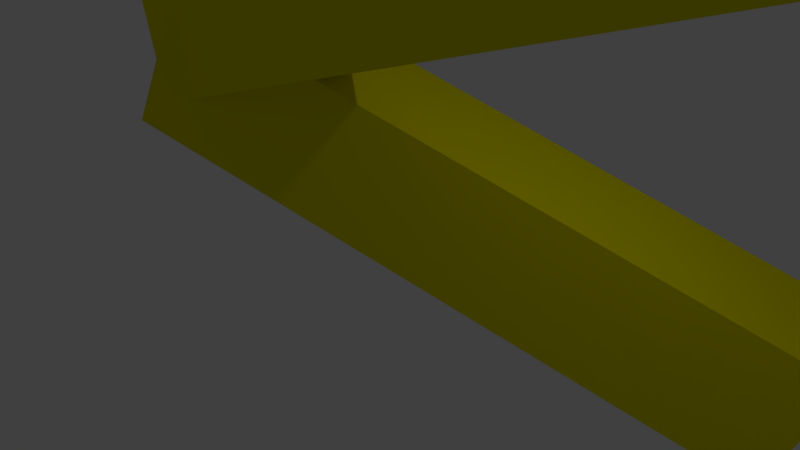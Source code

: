 # Source: Electron_track.blend  (saved by Blender 2.70.0; exported with 4.5.12 LTS)
import bpy
from mathutils import Matrix  # noqa: F401  (used for matrix-valued properties, if any)

bpy.ops.wm.read_factory_settings(use_empty=True)
scene = bpy.context.scene
scene.name = 'Scene'

# ---- collections
col_collection_1 = bpy.data.collections.new('Collection 1'); scene.collection.children.link(col_collection_1)

# ---- materials (node trees are filled in below, after node groups)
mat_outer_e_track = bpy.data.materials.new('outer_e_track')
mat_outer_e_track.alpha_threshold = 0.0
mat_outer_e_track.use_transparent_shadow = False
mat_outer_e_track.diffuse_color = (0.8, 0.7404, 0.0, 1.0)
mat_outer_e_track.roughness = 0.5
mat_outer_e_track.line_color = (0.0, 0.0, 0.0, 1.0)
mat_inner_e_track = bpy.data.materials.new('Inner_e_track')
mat_inner_e_track.alpha_threshold = 0.0
mat_inner_e_track.use_transparent_shadow = False
mat_inner_e_track.diffuse_color = (0.8, 0.008781, 0.0, 1.0)
mat_inner_e_track.roughness = 0.5
mat_inner_e_track.line_color = (0.0, 0.0, 0.0, 1.0)
mat_inner_e_track_001 = bpy.data.materials.new('Inner_e_track.001')
mat_inner_e_track_001.alpha_threshold = 0.0
mat_inner_e_track_001.use_transparent_shadow = False
mat_inner_e_track_001.diffuse_color = (0.8, 0.008781, 0.0, 1.0)
mat_inner_e_track_001.roughness = 0.5
mat_inner_e_track_001.line_color = (0.0, 0.0, 0.0, 1.0)
mat_outer_e_track_001 = bpy.data.materials.new('outer_e_track.001')
mat_outer_e_track_001.alpha_threshold = 0.0
mat_outer_e_track_001.use_transparent_shadow = False
mat_outer_e_track_001.diffuse_color = (0.8, 0.7404, 0.0, 1.0)
mat_outer_e_track_001.roughness = 0.5
mat_outer_e_track_001.line_color = (0.0, 0.0, 0.0, 1.0)

# ---- material node trees

# ---- world
world_world = bpy.data.worlds.new('World'); scene.world = world_world
world_world.color = (0.05088, 0.05088, 0.05088)
world_world.use_sun_shadow = False
world_world.sun_shadow_jitter_overblur = 0.0
world_world.cycles.sampling_method = 'MANUAL'
world_world.cycles.sample_map_resolution = 256

# ---- cameras
cam_camera = bpy.data.cameras.new('Camera')
cam_camera.clip_end = 100.0
cam_camera.lens = 35.0
cam_camera.sensor_width = 32.0
cam_camera.sensor_height = 18.0
cam_camera.ortho_scale = 7.314
cam_camera.dof.focus_distance = 0.0
cam_camera.dof.aperture_fstop = 128.0

# ---- lights
light_lamp = bpy.data.lights.new('Lamp', 'POINT')
light_lamp.transmission_factor = 0.0
light_lamp.cutoff_distance = 30.0
light_lamp.energy = 100.0
light_lamp.shadow_buffer_clip_start = 1.001
light_lamp.shadow_soft_size = 0.1
light_lamp.shadow_maximum_resolution = 0.006
light_lamp.use_absolute_resolution = True
light_lamp.cycles.use_multiple_importance_sampling = False

# ---- meshes
me_cube = bpy.data.meshes.new('Cube')
me_cube.from_pydata([(1.0, 1.0, -1.0), (1.0, -1.0, -1.0), (-1.0, -1.0, -1.0), (-1.0, 1.0, -1.0), (1.0, 1.0, 1.0), (1.0, -1.0, 1.0), (-1.0, -1.0, 1.0), (-1.0, 1.0, 1.0)], [], [(0, 1, 2, 3), (4, 7, 6, 5), (0, 4, 5, 1), (1, 5, 6, 2), (2, 6, 7, 3), (4, 0, 3, 7)])
me_cube.materials.append(mat_outer_e_track)
me_cube.use_remesh_preserve_volume = False
me_cube.use_remesh_preserve_attributes = False
me_cube.use_mirror_vertex_groups = False
me_cube.update()
me_cube_001 = bpy.data.meshes.new('Cube.001')
me_cube_001.from_pydata([(1.0, 1.0, -1.0), (1.0, -1.0, -1.0), (-1.0, -1.0, -1.0), (-1.0, 1.0, -1.0), (1.0, 1.0, 1.0), (1.0, -1.0, 1.0), (-1.0, -1.0, 1.0), (-1.0, 1.0, 1.0)], [], [(0, 1, 2, 3), (4, 7, 6, 5), (0, 4, 5, 1), (1, 5, 6, 2), (2, 6, 7, 3), (4, 0, 3, 7)])
me_cube_001.materials.append(mat_inner_e_track)
me_cube_001.use_remesh_preserve_volume = False
me_cube_001.use_remesh_preserve_attributes = False
me_cube_001.use_mirror_vertex_groups = False
me_cube_001.update()
me_cube_002 = bpy.data.meshes.new('Cube.002')
me_cube_002.from_pydata([(1.0, 1.0, -1.0), (1.0, -1.0, -1.0), (-1.0, -1.0, -1.0), (-1.0, 1.0, -1.0), (1.0, 1.0, 1.0), (1.0, -1.0, 1.0), (-1.0, -1.0, 1.0), (-1.0, 1.0, 1.0)], [], [(0, 1, 2, 3), (4, 7, 6, 5), (0, 4, 5, 1), (1, 5, 6, 2), (2, 6, 7, 3), (4, 0, 3, 7)])
me_cube_002.materials.append(mat_inner_e_track_001)
me_cube_002.use_remesh_preserve_volume = False
me_cube_002.use_remesh_preserve_attributes = False
me_cube_002.use_mirror_vertex_groups = False
me_cube_002.update()
me_cube_003 = bpy.data.meshes.new('Cube.003')
me_cube_003.from_pydata([(1.0, 1.0, -1.0), (1.0, -1.0, -1.0), (-1.0, -1.0, -1.0), (-1.0, 1.0, -1.0), (1.0, 1.0, 1.0), (1.0, -1.0, 1.0), (-1.0, -1.0, 1.0), (-1.0, 1.0, 1.0)], [], [(0, 1, 2, 3), (4, 7, 6, 5), (0, 4, 5, 1), (1, 5, 6, 2), (2, 6, 7, 3), (4, 0, 3, 7)])
me_cube_003.materials.append(mat_outer_e_track_001)
me_cube_003.use_remesh_preserve_volume = False
me_cube_003.use_remesh_preserve_attributes = False
me_cube_003.use_mirror_vertex_groups = False
me_cube_003.update()

# ---- objects
ob_outer = bpy.data.objects.new('Outer', me_cube)
ob_lamp = bpy.data.objects.new('Lamp', light_lamp)
ob_camera = bpy.data.objects.new('Camera', cam_camera)
ob_inner = bpy.data.objects.new('Inner', me_cube_001)
ob_inner_001 = bpy.data.objects.new('Inner.001', me_cube_002)
ob_outer_001 = bpy.data.objects.new('Outer.001', me_cube_003)

# ---- transforms, parenting, visibility, modifiers, constraints
ob_outer.location = (0.09412, 1.964, 0.0)
ob_outer.rotation_euler = (0.0, 0.4117, 0.4215)
ob_outer.scale = (4.926, 1.0, 1.0)
ob_outer.lock_rotations_4d = False
ob_outer.empty_display_type = 'ARROWS'
ob_outer.lineart.crease_threshold = 0.0
ob_lamp.location = (4.076, 1.005, 5.904)
ob_lamp.rotation_euler = (0.6503, 0.05522, 1.866)
ob_lamp.lock_rotations_4d = False
ob_lamp.empty_display_type = 'ARROWS'
ob_lamp.color = (0.0, 0.0, 0.0, 0.0)
ob_lamp.lineart.crease_threshold = 0.0
ob_camera.location = (7.481, -6.508, 5.344)
ob_camera.rotation_euler = (1.109, 0.01082, 0.8149)
ob_camera.lock_rotations_4d = False
ob_camera.empty_display_type = 'ARROWS'
ob_camera.color = (0.0, 0.0, 0.0, 0.0)
ob_camera.display_type = 'WIRE'
ob_camera.lineart.crease_threshold = 0.0
ob_inner.location = (0.09412, 1.964, 0.0)
ob_inner.rotation_euler = (0.0, 0.4117, 0.4215)
ob_inner.scale = (4.877, 0.6, 0.6)
ob_inner.lock_rotations_4d = False
ob_inner.empty_display_type = 'ARROWS'
ob_inner.lineart.crease_threshold = 0.0
ob_inner_001.location = (3.491, -1.431, 4.738)
ob_inner_001.rotation_euler = (0.04048, -0.3162, -0.2682)
ob_inner_001.scale = (8.774, 0.6, 0.6)
ob_inner_001.lock_rotations_4d = False
ob_inner_001.empty_display_type = 'ARROWS'
ob_inner_001.lineart.crease_threshold = 0.0
ob_outer_001.location = (3.491, -1.431, 4.738)
ob_outer_001.rotation_euler = (0.04048, -0.3162, -0.2682)
ob_outer_001.scale = (8.863, 1.0, 1.0)
ob_outer_001.lock_rotations_4d = False
ob_outer_001.empty_display_type = 'ARROWS'
ob_outer_001.lineart.crease_threshold = 0.0

# ---- collection membership
col_collection_1.objects.link(ob_outer)
col_collection_1.objects.link(ob_lamp)
col_collection_1.objects.link(ob_camera)
col_collection_1.objects.link(ob_inner)
col_collection_1.objects.link(ob_inner_001)
col_collection_1.objects.link(ob_outer_001)

# ---- scene / render settings (as saved in the file)
scene.camera = ob_camera
scene.frame_start = 1; scene.frame_end = 250; scene.frame_set(1)
scene.render.engine = 'BLENDER_EEVEE_NEXT'
scene.render.resolution_percentage = 50
scene.render.dither_intensity = 0.0
scene.cycles.use_denoising = False
scene.cycles.samples = 10
scene.cycles.sampling_pattern = 'TABULATED_SOBOL'
scene.cycles.light_sampling_threshold = 0.0
scene.cycles.use_adaptive_sampling = False
scene.cycles.use_light_tree = False
scene.cycles.blur_glossy = 0.0
scene.cycles.volume_bounces = 1
scene.cycles.pixel_filter_type = 'GAUSSIAN'
scene.cycles.sample_clamp_indirect = 0.0
scene.view_settings.view_transform = 'Standard'
bpy.context.view_layer.update()

